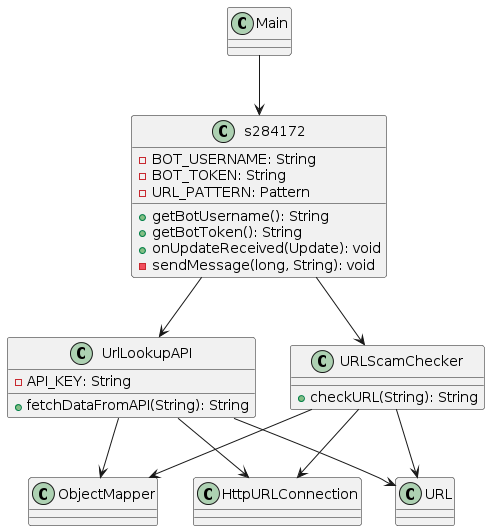

The diagram above was rendered by PlantUML. Its source (embedded in the PNG):
@startuml
class Main

class s284172 {
    - BOT_USERNAME: String
    - BOT_TOKEN: String
    - URL_PATTERN: Pattern
    + getBotUsername(): String
    + getBotToken(): String
    + onUpdateReceived(Update): void
    - sendMessage(long, String): void
}

class UrlLookupAPI {
    - API_KEY: String
    + fetchDataFromAPI(String): String
}

class URLScamChecker {
    + checkURL(String): String
}

Main --> s284172
s284172 --> UrlLookupAPI
s284172 --> URLScamChecker

UrlLookupAPI --> ObjectMapper
UrlLookupAPI --> HttpURLConnection
UrlLookupAPI --> URL

URLScamChecker --> ObjectMapper
URLScamChecker --> HttpURLConnection
URLScamChecker --> URL
@enduml